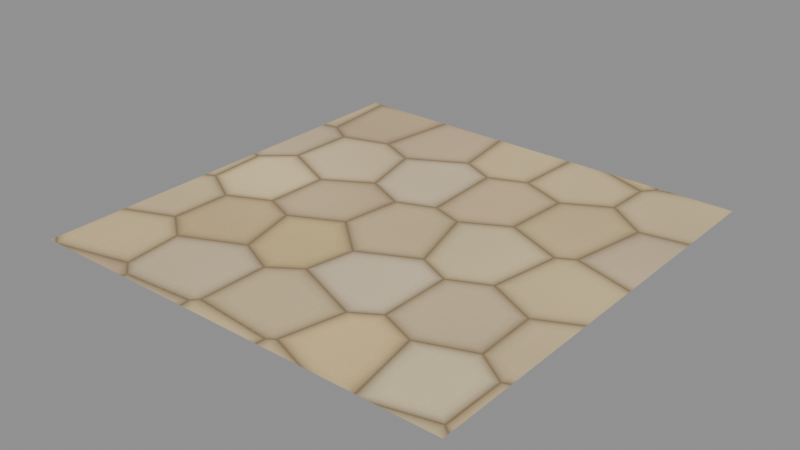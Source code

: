 # Source: ground_cobble.blend  (saved by Blender 5.2.45; exported with 4.5.12 LTS)
import bpy
from mathutils import Matrix  # noqa: F401  (used for matrix-valued properties, if any)

bpy.ops.wm.read_factory_settings(use_empty=True)
scene = bpy.context.scene
scene.name = 'Scene'

# ---- collections
col_ground_cobble_asset = bpy.data.collections.new('ground_cobble_asset'); scene.collection.children.link(col_ground_cobble_asset)

# ---- images (referenced by path relative to the original .blend; pixels are not part of the script)
import os
ASSET_DIR = os.environ.get("B2B_ASSET_DIR", "")  # directory of the original .blend (textures are referenced by path, not embedded)
HERE = os.path.dirname(os.path.abspath(__file__))  # packed textures are extracted next to this script under _unpacked/

def load_image(name, relpath, width, height, colorspace="sRGB"):
    """Load a texture the original file referenced (path relative to the .blend, or extracted next to this script)."""
    p = next((c for c in (os.path.join(HERE, relpath), os.path.join(ASSET_DIR, relpath)) if relpath and os.path.exists(c)), "")
    if p:
        img = bpy.data.images.load(p, check_existing=True)
        img.name = name
    else:  # same state as the original file: an image datablock whose file is absent (Cycles renders it pink)
        img = bpy.data.images.new(name, width, height)
        img.source = "FILE"
        img.filepath = "//" + (relpath or name)
    img.colorspace_settings.name = colorspace
    return img
img_ground___warm_cobble_paving_albedo = load_image('Ground - warm cobble paving_albedo', '_unpacked/cobble_A.e7c669f0.png', 512, 512, 'sRGB')

# ---- materials (node trees are filled in below, after node groups)
mat_ground___warm_cobble_paving = bpy.data.materials.new('Ground - warm cobble paving')

# ---- material node trees
mat_ground___warm_cobble_paving.use_nodes = True; mat_ground___warm_cobble_paving.node_tree.nodes.clear()
_N = mat_ground___warm_cobble_paving.node_tree.nodes; _L = mat_ground___warm_cobble_paving.node_tree.links
n0 = _N.new('ShaderNodeBsdfPrincipled'); n0.name = 'Principled BSDF'; n0.location = (-200, 100)
n0.inputs[2].default_value = 0.92
n0.inputs[10].default_value = 0.005
n1 = _N.new('ShaderNodeOutputMaterial'); n1.name = 'Material Output'; n1.location = (200, 100)
n2 = _N.new('ShaderNodeTexImage'); n2.name = 'Image Texture'; n2.location = (-400, 200)
n2.image = img_ground___warm_cobble_paving_albedo
_L.new(n0.outputs[0], n1.inputs[0])
_L.new(n2.outputs[0], n0.inputs[0])
n1.is_active_output = True

# ---- meshes
me_ground_cobble_tile_mesh = bpy.data.meshes.new('ground_cobble_tile_mesh')
me_ground_cobble_tile_mesh.from_pydata([(-1.5, -1.5, 0.0), (1.5, -1.5, 0.0), (1.5, 1.5, 0.0), (-1.5, 1.5, 0.0)], [], [(0, 1, 2, 3)])
_uv = me_ground_cobble_tile_mesh.uv_layers.new(name='UVMap')
_uv.uv.foreach_set('vector', [0.0, 0.0, 1.0, 0.0, 1.0, 1.0, 0.0, 1.0])
me_ground_cobble_tile_mesh.materials.append(mat_ground___warm_cobble_paving)
me_ground_cobble_tile_mesh.update()

# ---- objects
ob_ground_cobble = bpy.data.objects.new('ground_cobble', None)
ob_ground_cobble_tile = bpy.data.objects.new('ground_cobble_tile', me_ground_cobble_tile_mesh)

# ---- transforms, parenting, visibility, modifiers, constraints
ob_ground_cobble.location = (0.0, 0.0, 0.0)
ob_ground_cobble.empty_display_size = 0.5
ob_ground_cobble_tile.parent = ob_ground_cobble
ob_ground_cobble_tile.location = (0.0, 0.0, 0.0)

# ---- collection membership
col_ground_cobble_asset.objects.link(ob_ground_cobble)
col_ground_cobble_asset.objects.link(ob_ground_cobble_tile)

# ---- scene / render settings (as saved in the file)
scene.frame_start = 1; scene.frame_end = 250; scene.frame_set(1)
scene.render.engine = 'BLENDER_EEVEE_NEXT'
scene.render.bake_bias = 0.0
scene.render.bake_samples = 0
scene.render.compositor_device = 'GPU'
scene.eevee.use_volume_custom_range = False
scene.eevee.fast_gi_thickness_near = 0.1
scene.eevee.fast_gi_thickness_far = 0.0
scene.eevee.ray_tracing_options.screen_trace_thickness = 0.1
bpy.context.view_layer.update()

# ---- added for rendering (the .blend has no active camera and no usable light): camera, sun + grey world if the file has none
cam_auto = bpy.data.cameras.new('AutoCamera')
cam_auto.lens = 50.0
cam_auto.sensor_width = 36.0
cam_auto.clip_end = 1000.0
ob_auto_camera = bpy.data.objects.new('AutoCamera', cam_auto)
scene.collection.objects.link(ob_auto_camera)
ob_auto_camera.location = (3.9254, -4.71047, 3.14032)
ob_auto_camera.rotation_euler = (1.09748, -7.21219e-08, 0.694738)
scene.camera = ob_auto_camera
light_auto_sun = bpy.data.lights.new('AutoSun', 'SUN')
light_auto_sun.energy = 3.0
light_auto_sun.angle = 0.0523599
ob_auto_sun = bpy.data.objects.new('AutoSun', light_auto_sun)
scene.collection.objects.link(ob_auto_sun)
ob_auto_sun.rotation_euler = (0.872665, 0.174533, 0.523599)
if scene.world is None:
    world_auto = bpy.data.worlds.new('AutoWorld')
    world_auto.color = (0.3, 0.3, 0.3)
    scene.world = world_auto
bpy.context.view_layer.update()
